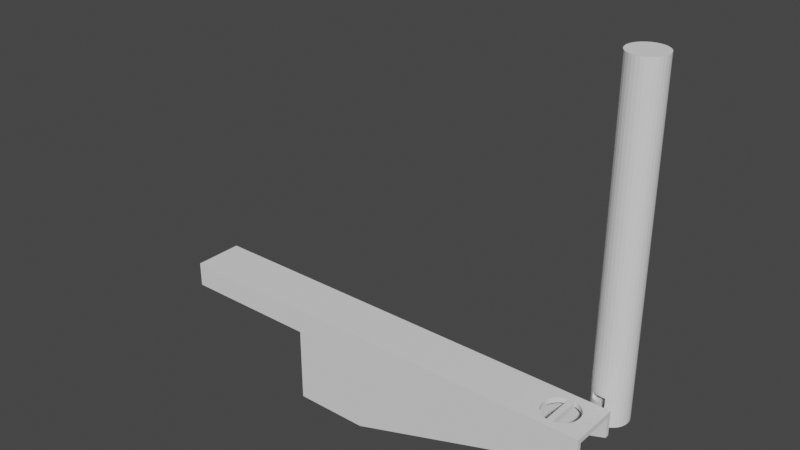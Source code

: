 # Source: table_tennis_net_holder.blend  (saved by Blender 3.0.42; exported with 4.5.12 LTS)
import bpy
from mathutils import Matrix  # noqa: F401  (used for matrix-valued properties, if any)

bpy.ops.wm.read_factory_settings(use_empty=True)
scene = bpy.context.scene
scene.name = 'Scene'

# ---- collections
col_collection = bpy.data.collections.new('Collection'); scene.collection.children.link(col_collection)

# ---- world
world_world = bpy.data.worlds.new('World'); scene.world = world_world
world_world.use_nodes = True; world_world.node_tree.nodes.clear()
_N = world_world.node_tree.nodes; _L = world_world.node_tree.links
n0 = _N.new('ShaderNodeOutputWorld'); n0.name = 'World Output'; n0.location = (300, 300)
n1 = _N.new('ShaderNodeBackground'); n1.name = 'Background'; n1.location = (10, 300)
n1.inputs[0].default_value = (0.05088, 0.05088, 0.05088, 1.0)
_L.new(n1.outputs[0], n0.inputs[0])
n0.is_active_output = True
world_world.color = (0.05088, 0.05088, 0.05088)
world_world.use_sun_shadow = False
world_world.sun_shadow_jitter_overblur = 0.0

# ---- meshes
me_cylinder = bpy.data.meshes.new('Cylinder')
me_cylinder.from_pydata([(0.9235, 0.3826, -1.031), (0.7068, -0.7072, -1.031), (0.8311, 0.5555, 12.0), (0.8311, -0.5556, 12.0), (0.8311, 0.5555, -1.031), (0.8311, -0.5556, -1.031), (0.7068, 0.7071, 12.0), (0.9235, -0.3827, 12.0), (0.7068, 0.7071, -1.031), (0.9235, -0.3827, -1.031), (0.5552, 0.8314, 12.0), (0.9804, -0.1951, 12.0), (0.5552, 0.8314, -1.031), (0.9804, -0.1951, -1.031), (0.9997, -5.054e-05, 12.0), (0.9997, -5.054e-05, -1.031), (0.9804, 0.195, 12.0), (0.9804, 0.195, -1.031), (0.9235, 0.3826, 12.0), (0.7068, -0.7072, 12.0), (0.5552, -0.8315, -1.031), (0.5552, -0.8315, 12.0), (0.3823, -0.9239, -1.031), (0.3823, -0.9239, 12.0), (0.1948, -0.9808, 12.0), (-0.1954, -0.9808, -1.031), (-0.1954, -0.9808, 12.0), (-0.383, -0.9239, -1.031), (-0.383, -0.9239, 12.0), (-0.5559, -0.8315, -1.031), (-0.5559, -0.8315, 12.0), (-0.7074, -0.7072, -1.031), (-0.7074, -0.7072, 12.0), (-0.8318, -0.5556, -1.031), (-0.8318, -0.5556, 12.0), (-0.9242, -0.3827, -1.031), (-0.9242, -0.3827, 12.0), (-0.9811, -0.1951, -1.031), (-0.9811, -0.1951, 12.0), (-1.0, -5.054e-05, -1.031), (-1.0, -5.054e-05, 12.0), (-0.9811, 0.195, -1.031), (-0.9811, 0.195, 12.0), (-0.9242, 0.3826, -1.031), (-0.9242, 0.3826, 12.0), (-0.8318, 0.5555, -1.031), (-0.8318, 0.5555, 12.0), (-0.7074, 0.7071, -1.031), (-0.7074, 0.7071, 12.0), (-0.5559, 0.8314, -1.031), (-0.5559, 0.8314, 12.0), (-0.383, 0.9238, -1.031), (-0.383, 0.9238, 12.0), (-0.1954, 0.9807, -1.031), (0.1948, 0.9807, -1.031), (-0.1954, 0.9807, 12.0), (0.1948, 0.9807, 12.0), (0.1948, -0.9808, -1.031), (-0.1954, -0.9808, 0.109), (-0.1954, -0.9808, -0.171), (-0.383, -0.9239, 0.109), (-0.383, -0.9239, -0.171), (-0.5559, -0.8315, 0.109), (-0.5559, -0.8315, -0.171), (-0.1954, 0.9807, 0.109), (-0.1954, -5.054e-05, -0.171), (-0.1954, -5.054e-05, 0.109), (0.3893, 0.9249, -1.032), (0.3893, 0.9249, 12.0), (0.5552, 0.8314, 0.1023), (0.5552, 0.8314, -0.1644), (-0.000337, 0.9979, 12.0), (-0.000337, 0.9979, 0.1056), (-0.000337, -0.998, 12.0), (-0.000337, -0.998, 0.1056), (0.1948, 0.9807, 0.1023), (0.1948, 0.9807, -0.1644), (0.1948, -0.9808, 0.1023), (0.1948, -5.054e-05, -0.1644), (0.1948, -5.054e-05, 0.1023), (0.3893, 0.9249, 0.1017), (0.3893, 0.9249, -0.165)], [], [(5, 3, 19, 1), (39, 40, 42, 41), (9, 7, 3, 5), (41, 42, 44, 43), (13, 11, 7, 9), (43, 44, 46, 45), (15, 14, 11, 13), (45, 46, 48, 47), (17, 16, 14, 15), (47, 48, 50, 49), (0, 18, 16, 17), (49, 50, 52, 51), (4, 2, 18, 0), (63, 61, 59, 65), (8, 6, 2, 4), (54, 67, 12, 8, 4, 0, 17, 15, 13, 9, 5, 1, 20, 22, 57), (70, 69, 10, 6, 8, 12), (6, 10, 68, 56, 71, 55, 52, 50, 48, 46, 44, 42, 40, 38, 36, 34, 32, 30, 28, 26, 73, 24, 23, 21, 19, 3, 7, 11, 14, 16, 18, 2), (26, 58, 74, 73), (53, 25, 27, 29, 31, 33, 35, 37, 39, 41, 43, 45, 47, 49, 51), (51, 52, 55, 64, 53), (60, 28, 30, 62), (58, 26, 28, 60), (1, 19, 21, 20), (37, 38, 40, 39), (35, 36, 38, 37), (33, 34, 36, 35), (31, 32, 34, 33), (63, 62, 30, 32, 31, 29), (54, 57, 77, 79, 78, 76), (27, 61, 63, 29), (65, 66, 62, 63), (25, 59, 61, 27), (80, 68, 10, 69), (66, 58, 60, 62), (20, 21, 23, 22), (75, 56, 68, 80), (54, 76, 81, 67), (67, 81, 70, 12), (64, 55, 71, 72), (22, 23, 24, 77, 57), (69, 70, 78, 79), (70, 81, 76, 78), (69, 79, 75, 80), (66, 64, 72, 75, 79, 77, 74, 58), (72, 71, 56, 75), (73, 74, 77, 24), (25, 53, 64, 66, 65, 59)])
_uv = me_cylinder.uv_layers.new(name='UVMap')
_uv.uv.foreach_set('vector', [0.6562, 0.5, 0.6562, 1.0, 0.625, 1.0, 0.625, 0.5, 0.25, 0.5, 0.25, 1.0, 0.2188, 1.0, 0.2188, 0.5, 0.6875, 0.5, 0.6875, 1.0, 0.6562, 1.0, 0.6562, 0.5, 0.2188, 0.5, 0.2188, 1.0, 0.1875, 1.0, 0.1875, 0.5, 0.7188, 0.5, 0.7188, 1.0, 0.6875, 1.0, 0.6875, 0.5, 0.1875, 0.5, 0.1875, 1.0, 0.1562, 1.0, 0.1562, 0.5, 0.75, 0.5, 0.75, 1.0, 0.7188, 1.0, 0.7188, 0.5, 0.1562, 0.5, 0.1562, 1.0, 0.125, 1.0, 0.125, 0.5, 0.7812, 0.5, 0.7812, 1.0, 0.75, 1.0, 0.75, 0.5, 0.125, 0.5, 0.125, 1.0, 0.09375, 1.0, 0.09375, 0.5, 0.8125, 0.5, 0.8125, 1.0, 0.7812, 1.0, 0.7812, 0.5, 0.09375, 0.5, 0.09375, 1.0, 0.0625, 1.0, 0.0625, 0.5, 0.8438, 0.5, 0.8438, 1.0, 0.8125, 1.0, 0.8125, 0.5, 0.4062, 0.725, 0.4375, 0.725, 0.4688, 0.725, 0.4395, 0.3658, 0.875, 0.5, 0.875, 1.0, 0.8438, 1.0, 0.8438, 0.5, 0.7968, 0.4854, 0.8401, 0.4675, 0.8833, 0.4496, 0.9197, 0.4197, 0.9496, 0.3833, 0.9717, 0.3418, 0.9854, 0.2968, 0.99, 0.25, 0.9854, 0.2032, 0.9717, 0.1582, 0.9496, 0.1167, 0.9197, 0.08029, 0.8833, 0.05045, 0.8418, 0.02827, 0.7968, 0.01461, 0.9062, 0.7167, 0.9062, 0.7833, 0.9062, 1.0, 0.875, 1.0, 0.875, 0.5, 0.9062, 0.5, 0.875, 1.0, 0.9062, 1.0, 0.9375, 1.0, 0.9688, 1.0, 0.5, 1.0, 0.03125, 1.0, 0.0625, 1.0, 0.09375, 1.0, 0.125, 1.0, 0.1562, 1.0, 0.1875, 1.0, 0.2188, 1.0, 0.25, 1.0, 0.2812, 1.0, 0.3125, 1.0, 0.3438, 1.0, 0.375, 1.0, 0.4062, 1.0, 0.4375, 1.0, 0.4688, 1.0, 0.5, 1.0, 0.5312, 1.0, 0.5625, 1.0, 0.5938, 1.0, 0.625, 1.0, 0.6562, 1.0, 0.6875, 1.0, 0.7188, 1.0, 0.75, 1.0, 0.7812, 1.0, 0.8125, 1.0, 0.8438, 1.0, 0.4688, 1.0, 0.4687, 0.775, 0.2344, 0.3875, 0.3828, 0.5073, 0.7032, 0.4854, 0.7032, 0.01461, 0.6582, 0.02827, 0.6167, 0.05045, 0.5803, 0.08029, 0.5504, 0.1167, 0.5283, 0.1582, 0.5146, 0.2032, 0.51, 0.25, 0.5146, 0.2968, 0.5283, 0.3418, 0.5504, 0.3833, 0.5803, 0.4197, 0.6167, 0.4496, 0.6582, 0.4717, 0.0625, 0.5, 0.0625, 1.0, 0.03125, 1.0, 0.03125, 0.775, 0.03125, 0.5, 0.4375, 0.775, 0.4375, 1.0, 0.4062, 1.0, 0.4062, 0.775, 0.4687, 0.775, 0.4688, 1.0, 0.4375, 1.0, 0.4375, 0.775, 0.625, 0.5, 0.625, 1.0, 0.5938, 1.0, 0.5938, 0.5, 0.2812, 0.5, 0.2812, 1.0, 0.25, 1.0, 0.25, 0.5, 0.3125, 0.5, 0.3125, 1.0, 0.2812, 1.0, 0.2812, 0.5, 0.3438, 0.5, 0.3438, 1.0, 0.3125, 1.0, 0.3125, 0.5, 0.375, 0.5, 0.375, 1.0, 0.3438, 1.0, 0.3438, 0.5, 0.4062, 0.725, 0.4062, 0.775, 0.4062, 1.0, 0.375, 1.0, 0.375, 0.5, 0.4062, 0.5, 0.9688, 0.5, 0.5312, 0.5, 0.3984, 0.225, 0.6836, 0.5041, 0.6992, 0.5032, 0.9688, 0.7167, 0.4375, 0.5, 0.4375, 0.725, 0.4062, 0.725, 0.4062, 0.5, 0.4348, 0.721, 0.3809, 0.3915, 0.4062, 0.775, 0.4062, 0.725, 0.4688, 0.5, 0.4688, 0.725, 0.4375, 0.725, 0.4375, 0.5, 0.9375, 0.7835, 0.9375, 1.0, 0.9062, 1.0, 0.9062, 0.7833, 0.3809, 0.3915, 0.4687, 0.775, 0.4375, 0.775, 0.4062, 0.775, 0.5938, 0.5, 0.5938, 1.0, 0.5625, 1.0, 0.5625, 0.5, 0.9688, 0.7833, 0.9688, 1.0, 0.9375, 1.0, 0.9375, 0.7835, 0.9688, 0.5, 0.9688, 0.7167, 0.9375, 0.7169, 0.9375, 0.5, 0.9375, 0.5, 0.9375, 0.7169, 0.9062, 0.7167, 0.9062, 0.5, 0.03125, 0.775, 0.03125, 1.0, 0.5, 1.0, 0.5, 0.7792, 0.5625, 0.5, 0.5625, 1.0, 0.5312, 1.0, 0.5312, 0.7833, 0.5312, 0.5, 0.9062, 0.7833, 0.9062, 0.7167, 0.6992, 0.5032, 0.6836, 0.5041, 0.9062, 0.7167, 0.9375, 0.7169, 0.9688, 0.7167, 0.6992, 0.5032, 0.9062, 0.7833, 0.6836, 0.5041, 0.9688, 0.7833, 0.9375, 0.7835, 0.0, 0.0, 0.0, 0.0, 0.0, 0.0, 0.0, 0.0, 0.0, 0.0, 0.0, 0.0, 0.0, 0.0, 0.0, 0.0, 0.5, 0.7792, 0.5, 1.0, 0.9688, 1.0, 0.9688, 0.7833, 0.3828, 0.5073, 0.2344, 0.3875, 0.0, 0.0, 0.2968, 0.01461, 0.7032, 0.01461, 0.7032, 0.4854, 0.3336, 0.7684, 0.3809, 0.3915, 0.4395, 0.3658, 0.4782, 0.01461])
me_cylinder.use_remesh_fix_poles = True
me_cylinder.use_remesh_preserve_attributes = False
me_cylinder.update()
me_cube_001 = bpy.data.meshes.new('Cube.001')
me_cube_001.from_pydata([(0.0, 0.0, 0.0), (0.0, 0.0, 1.0), (0.0, 2.0, 0.0), (0.0, 2.0, 1.0), (8.65, 0.0, 0.7929), (18.0, 0.0, 1.0), (18.0, 2.0, 0.0), (18.0, 2.0, 1.0), (5.65, 2.0, 0.0), (5.65, 2.0, 1.0), (5.65, 0.0, 0.0), (5.65, 0.0, 1.0), (5.65, 0.0, -3.0), (5.65, 2.0, -3.0), (8.65, 2.0, 1.0), (8.65, 0.0, -3.0), (8.65, 2.0, -3.0), (8.65, 0.0, 1.0), (14.83, 0.0, -1.017), (14.83, 2.0, -1.017), (18.0, 0.0, 0.0), (18.0, 2.0, 0.7929), (14.83, 2.0, 1.0), (14.83, 0.0, 1.0), (0.0, 1.833, 0.0), (0.0, 0.1667, 0.0), (0.0, 0.1667, 1.0), (0.0, 1.833, 1.0), (18.0, 0.1667, 0.0), (18.0, 1.833, 1.0), (18.0, 0.1667, 1.0), (5.65, 1.833, 1.0), (5.65, 0.1667, 1.0), (5.65, 1.833, 0.0), (5.65, 0.1667, 0.0), (5.65, 1.833, -3.0), (5.65, 0.1667, -3.0), (8.65, 1.833, 1.0), (8.65, 0.1667, 1.0), (8.65, 1.833, -3.0), (8.65, 0.1667, -3.0), (14.83, 1.833, 1.0), (14.83, 0.1667, 1.0), (14.83, 0.1667, -1.017), (14.83, 2.0, 0.7929), (14.83, 0.0, 0.7929), (8.65, 2.0, 0.7929), (18.0, 0.0, 0.7929), (18.0, 0.1667, 0.7929), (18.0, 1.833, 0.7929), (18.0, 1.833, 0.0), (14.83, 1.833, -1.017), (14.83, 0.1667, 0.7929), (14.83, 1.833, 0.7929), (16.6, 0.2939, 0.7929), (16.6, 0.2939, 1.0), (16.45, 0.3344, 0.7929), (16.45, 0.3344, 1.0), (16.01, 0.9928, 1.0), (16.02, 0.8537, 1.0), (16.02, 1.132, 1.0), (16.06, 1.265, 1.0), (16.13, 1.389, 1.0), (16.22, 1.497, 1.0), (16.6, 1.692, 1.0), (16.32, 1.585, 1.0), (16.45, 1.651, 1.0), (16.32, 0.4003, 0.7929), (17.22, 1.497, 1.0), (17.12, 1.585, 1.0), (16.32, 0.4003, 1.0), (16.99, 1.651, 1.0), (16.84, 1.692, 1.0), (16.22, 0.4889, 0.7929), (16.22, 0.4889, 1.0), (16.13, 0.5969, 0.7929), (16.13, 0.5969, 1.0), (16.06, 0.7201, 1.0), (16.06, 0.7201, 0.7929), (16.99, 0.3344, 1.0), (16.84, 0.2939, 1.0), (17.43, 0.9928, 1.0), (17.42, 1.132, 1.0), (17.38, 0.7201, 1.0), (17.42, 0.8537, 1.0), (17.38, 1.265, 1.0), (17.12, 0.4003, 1.0), (17.22, 0.4889, 1.0), (17.31, 0.5969, 1.0), (17.31, 1.389, 1.0), (16.02, 0.8537, 0.7929), (16.01, 0.9928, 0.7929), (16.02, 1.132, 0.7929), (16.06, 1.265, 0.7929), (16.84, 0.2939, 0.7929), (16.99, 0.3344, 0.7929), (17.43, 0.9928, 0.7929), (17.42, 1.132, 0.7929), (17.38, 0.7201, 0.7929), (17.42, 0.8537, 0.7929), (17.38, 1.265, 0.7929), (17.12, 0.4003, 0.7929), (17.22, 0.4889, 0.7929), (17.31, 0.5969, 0.7929), (16.13, 1.389, 0.7929), (17.31, 1.389, 0.7929), (16.22, 1.497, 0.7929), (16.32, 1.585, 0.7929), (16.45, 1.651, 0.7929), (16.84, 1.692, 0.7929), (16.6, 1.692, 0.7929), (17.22, 1.497, 0.7929), (17.12, 1.585, 0.7929), (16.99, 1.651, 0.7929)], [], [(24, 27, 3, 2), (45, 23, 17, 4), (48, 30, 5, 47), (10, 11, 1, 0), (32, 26, 1, 11), (8, 9, 14, 46, 16, 13), (25, 34, 10, 0), (38, 32, 11, 17), (2, 3, 9, 8), (34, 36, 12, 10), (46, 44, 19, 16), (42, 38, 17, 23), (36, 40, 15, 12), (12, 15, 4, 17, 11, 10), (30, 42, 23, 5), (21, 44, 22, 7), (45, 47, 5, 23), (51, 39, 16, 19), (50, 51, 19, 6), (20, 18, 43, 28), (18, 15, 40, 43), (43, 40, 39, 51), (7, 22, 41, 29), (72, 64, 55, 80), (88, 30, 29, 89, 85, 82, 81, 84, 83), (89, 29, 41, 42, 30, 88, 87, 86, 79, 80, 55, 57, 70, 74, 76, 77, 59, 58, 60, 61, 62, 63, 65, 66, 64, 72, 71, 69, 68), (13, 16, 39, 35), (35, 39, 40, 36), (22, 14, 37, 41), (41, 37, 38, 42), (8, 13, 35, 33), (33, 35, 36, 34), (14, 9, 31, 37), (37, 31, 32, 38), (2, 8, 33, 24), (24, 33, 34, 25), (9, 3, 27, 31), (31, 27, 26, 32), (21, 7, 29, 49), (49, 29, 30, 48), (0, 1, 26, 25), (25, 26, 27, 24), (6, 21, 49, 50), (18, 20, 47, 45), (6, 19, 44, 21), (14, 22, 44, 46), (28, 48, 47, 20), (18, 45, 4, 15), (43, 51, 53, 52), (51, 50, 49, 53), (43, 52, 48, 28), (94, 54, 110, 109), (103, 48, 52, 53, 49, 105, 111, 112, 113, 109, 110, 108, 107, 106, 104, 93, 92, 91, 90, 78, 75, 73, 67, 56, 54, 94, 95, 101, 102), (105, 49, 48, 103, 98, 99, 96, 97, 100), (113, 71, 72, 109), (112, 69, 71, 113), (111, 68, 69, 112), (89, 68, 111, 105), (85, 89, 105, 100), (82, 85, 100, 97), (81, 82, 97, 96), (84, 81, 96, 99), (83, 84, 99, 98), (88, 83, 98, 103), (87, 88, 103, 102), (86, 87, 102, 101), (79, 86, 101, 95), (80, 79, 95, 94), (54, 56, 57, 55), (57, 56, 67, 70), (70, 67, 73, 74), (75, 76, 74, 73), (78, 77, 76, 75), (90, 59, 77, 78), (91, 58, 59, 90), (92, 60, 58, 91), (93, 61, 60, 92), (104, 62, 61, 93), (106, 63, 62, 104), (107, 65, 63, 106), (108, 66, 65, 107), (110, 64, 66, 108), (109, 72, 80, 94), (55, 64, 110, 54)])
_uv = me_cube_001.uv_layers.new(name='UVMap')
_uv.uv.foreach_set('vector', [0.375, 0.2292, 0.625, 0.2292, 0.625, 0.25, 0.375, 0.25, 0.5993, 0.7606, 0.625, 0.7606, 0.625, 0.7812, 0.6121, 0.7812, 0.5732, 0.7292, 0.625, 0.7292, 0.625, 0.75, 0.5732, 0.75, 0.375, 0.875, 0.625, 0.875, 0.625, 1.0, 0.375, 1.0, 0.75, 0.7292, 0.875, 0.7292, 0.875, 0.75, 0.75, 0.75, 0.375, 0.375, 0.625, 0.375, 0.625, 0.4688, 0.6121, 0.4688, 0.375, 0.4688, 0.375, 0.4375, 0.125, 0.7292, 0.25, 0.7292, 0.25, 0.75, 0.125, 0.75, 0.6562, 0.7292, 0.75, 0.7292, 0.75, 0.75, 0.6562, 0.75, 0.375, 0.25, 0.625, 0.25, 0.625, 0.375, 0.375, 0.375, 0.25, 0.7292, 0.3125, 0.7292, 0.3125, 0.75, 0.25, 0.75, 0.6121, 0.4688, 0.5993, 0.4894, 0.375, 0.4894, 0.375, 0.4688, 0.6356, 0.7292, 0.6562, 0.7292, 0.6562, 0.75, 0.6356, 0.75, 0.3125, 0.7292, 0.3438, 0.7292, 0.3438, 0.75, 0.3125, 0.75, 0.375, 0.8125, 0.375, 0.7812, 0.6121, 0.7812, 0.625, 0.7812, 0.625, 0.875, 0.375, 0.875, 0.625, 0.7292, 0.6356, 0.7292, 0.6356, 0.75, 0.625, 0.75, 0.5732, 0.5, 0.5982, 0.4905, 0.625, 0.4894, 0.625, 0.5, 0.5993, 0.7606, 0.5732, 0.75, 0.625, 0.75, 0.625, 0.7606, 0.3644, 0.5208, 0.3438, 0.5208, 0.3438, 0.5, 0.3644, 0.5, 0.375, 0.5208, 0.3644, 0.5208, 0.3644, 0.5, 0.375, 0.5, 0.375, 0.75, 0.3644, 0.75, 0.3644, 0.7292, 0.375, 0.7292, 0.3644, 0.75, 0.3438, 0.75, 0.3438, 0.7292, 0.3644, 0.7292, 0.3644, 0.7292, 0.3438, 0.7292, 0.3438, 0.5208, 0.3644, 0.5208, 0.625, 0.5, 0.6356, 0.5, 0.6356, 0.5208, 0.625, 0.5208, 0.6288, 0.5385, 0.6297, 0.5385, 0.6297, 0.7133, 0.6288, 0.7133, 0.6273, 0.6754, 0.625, 0.7292, 0.625, 0.5208, 0.6273, 0.5764, 0.6271, 0.5918, 0.6269, 0.6085, 0.6269, 0.6259, 0.6269, 0.6433, 0.6271, 0.66, 0.6273, 0.5764, 0.625, 0.5208, 0.6356, 0.5208, 0.6356, 0.7292, 0.625, 0.7292, 0.6273, 0.6754, 0.6276, 0.6889, 0.628, 0.7, 0.6284, 0.7082, 0.6288, 0.7133, 0.6297, 0.7133, 0.6302, 0.7082, 0.6306, 0.7, 0.631, 0.6889, 0.6313, 0.6754, 0.6315, 0.66, 0.6316, 0.6433, 0.6317, 0.6259, 0.6316, 0.6085, 0.6315, 0.5918, 0.6313, 0.5764, 0.631, 0.5629, 0.6306, 0.5518, 0.6302, 0.5436, 0.6297, 0.5385, 0.6288, 0.5385, 0.6284, 0.5436, 0.628, 0.5518, 0.6276, 0.5629, 0.3125, 0.5, 0.3438, 0.5, 0.3438, 0.5208, 0.3125, 0.5208, 0.3125, 0.5208, 0.3438, 0.5208, 0.3438, 0.7292, 0.3125, 0.7292, 0.6356, 0.5, 0.6562, 0.5, 0.6562, 0.5208, 0.6356, 0.5208, 0.6356, 0.5208, 0.6562, 0.5208, 0.6562, 0.7292, 0.6356, 0.7292, 0.25, 0.5, 0.3125, 0.5, 0.3125, 0.5208, 0.25, 0.5208, 0.25, 0.5208, 0.3125, 0.5208, 0.3125, 0.7292, 0.25, 0.7292, 0.6562, 0.5, 0.75, 0.5, 0.75, 0.5208, 0.6562, 0.5208, 0.6562, 0.5208, 0.75, 0.5208, 0.75, 0.7292, 0.6562, 0.7292, 0.125, 0.5, 0.25, 0.5, 0.25, 0.5208, 0.125, 0.5208, 0.125, 0.5208, 0.25, 0.5208, 0.25, 0.7292, 0.125, 0.7292, 0.75, 0.5, 0.875, 0.5, 0.875, 0.5208, 0.75, 0.5208, 0.75, 0.5208, 0.875, 0.5208, 0.875, 0.7292, 0.75, 0.7292, 0.5732, 0.5, 0.625, 0.5, 0.625, 0.5208, 0.5732, 0.5208, 0.5732, 0.5208, 0.625, 0.5208, 0.625, 0.7292, 0.5732, 0.7292, 0.375, 0.0, 0.625, 0.0, 0.625, 0.02083, 0.375, 0.02083, 0.375, 0.02083, 0.625, 0.02083, 0.625, 0.2292, 0.375, 0.2292, 0.375, 0.5, 0.5732, 0.5, 0.5732, 0.5208, 0.375, 0.5208, 0.375, 0.7606, 0.375, 0.75, 0.5732, 0.75, 0.5993, 0.7606, 0.375, 0.5, 0.3644, 0.5, 0.5982, 0.4905, 0.5732, 0.5, 0.625, 0.4688, 0.625, 0.4894, 0.5993, 0.4894, 0.6121, 0.4688, 0.375, 0.7292, 0.5732, 0.7292, 0.5732, 0.75, 0.375, 0.75, 0.375, 0.7606, 0.5993, 0.7606, 0.6121, 0.7812, 0.375, 0.7812, 0.3644, 0.7292, 0.3644, 0.5208, 0.3644, 0.5208, 0.3644, 0.7292, 0.3644, 0.5208, 0.375, 0.5208, 0.5732, 0.5208, 0.3644, 0.5208, 0.3644, 0.7292, 0.3644, 0.7292, 0.5732, 0.7292, 0.375, 0.7292, 0.4981, 0.7133, 0.4798, 0.7133, 0.4798, 0.5385, 0.4981, 0.5385, 0.528, 0.6754, 0.5732, 0.7292, 0.3644, 0.7292, 0.3644, 0.5208, 0.5732, 0.5208, 0.528, 0.5764, 0.5221, 0.5629, 0.515, 0.5518, 0.5069, 0.5436, 0.4981, 0.5385, 0.4798, 0.5385, 0.471, 0.5436, 0.4628, 0.5518, 0.4557, 0.5629, 0.4499, 0.5764, 0.4455, 0.5918, 0.4429, 0.6085, 0.442, 0.6259, 0.4429, 0.6433, 0.4455, 0.66, 0.4499, 0.6754, 0.4557, 0.6889, 0.4628, 0.7, 0.471, 0.7082, 0.4798, 0.7133, 0.4981, 0.7133, 0.5069, 0.7082, 0.515, 0.7, 0.5221, 0.6889, 0.528, 0.5764, 0.5732, 0.5208, 0.5732, 0.7292, 0.528, 0.6754, 0.5323, 0.66, 0.535, 0.6433, 0.5359, 0.6259, 0.535, 0.6085, 0.5323, 0.5918, 0.9375, 0.7676, 0.9375, 0.8193, 0.9688, 0.8193, 0.9688, 0.7676, 0.9062, 0.7676, 0.9062, 0.8193, 0.9375, 0.8193, 0.9375, 0.7676, 0.875, 0.7676, 0.875, 0.8193, 0.9062, 0.8193, 0.9062, 0.7676, 0.8438, 0.8193, 0.875, 0.8193, 0.875, 0.7676, 0.8438, 0.7676, 0.8125, 0.8193, 0.8438, 0.8193, 0.8438, 0.7676, 0.8125, 0.7676, 0.7812, 0.8193, 0.8125, 0.8193, 0.8125, 0.7676, 0.7812, 0.7676, 0.75, 0.8193, 0.7812, 0.8193, 0.7812, 0.7676, 0.75, 0.7676, 0.7188, 0.8193, 0.75, 0.8193, 0.75, 0.7676, 0.7188, 0.7676, 0.6875, 0.8193, 0.7188, 0.8193, 0.7188, 0.7676, 0.6875, 0.7676, 0.6562, 0.8193, 0.6875, 0.8193, 0.6875, 0.7676, 0.6562, 0.7676, 0.625, 0.8193, 0.6562, 0.8193, 0.6562, 0.7676, 0.625, 0.7676, 0.5938, 0.8193, 0.625, 0.8193, 0.625, 0.7676, 0.5938, 0.7676, 0.5625, 0.8193, 0.5938, 0.8193, 0.5938, 0.7676, 0.5625, 0.7676, 0.5312, 0.8193, 0.5625, 0.8193, 0.5625, 0.7676, 0.5312, 0.7676, 0.4688, 0.7676, 0.4375, 0.7676, 0.4375, 0.8193, 0.4688, 0.8193, 0.4375, 0.8193, 0.4375, 0.7676, 0.4062, 0.7676, 0.4062, 0.8193, 0.4062, 0.8193, 0.4062, 0.7676, 0.375, 0.7676, 0.375, 0.8193, 0.3438, 0.7676, 0.3438, 0.8193, 0.375, 0.8193, 0.375, 0.7676, 0.3125, 0.7676, 0.3125, 0.8193, 0.3438, 0.8193, 0.3438, 0.7676, 0.2812, 0.7676, 0.2812, 0.8193, 0.3125, 0.8193, 0.3125, 0.7676, 0.25, 0.7676, 0.25, 0.8193, 0.2812, 0.8193, 0.2812, 0.7676, 0.2188, 0.7676, 0.2188, 0.8193, 0.25, 0.8193, 0.25, 0.7676, 0.1875, 0.7676, 0.1875, 0.8193, 0.2188, 0.8193, 0.2188, 0.7676, 0.1562, 0.7676, 0.1562, 0.8193, 0.1875, 0.8193, 0.1875, 0.7676, 0.125, 0.7676, 0.125, 0.8193, 0.1562, 0.8193, 0.1562, 0.7676, 0.09375, 0.7676, 0.09375, 0.8193, 0.125, 0.8193, 0.125, 0.7676, 0.0625, 0.7676, 0.0625, 0.8193, 0.09375, 0.8193, 0.09375, 0.7676, 0.03125, 0.7676, 0.03125, 0.8193, 0.0625, 0.8193, 0.0625, 0.7676, 0.9688, 0.7676, 0.9688, 0.8193, 0.3815, 0.19, 0.4058, 0.2402, 0.3838, 0.01461, 0.274, 0.8141, 0.3436, 0.7608, 0.4356, 0.01461])
me_cube_001.use_remesh_fix_poles = True
me_cube_001.use_remesh_preserve_attributes = False
me_cube_001.update()

# ---- objects
ob_cylinder = bpy.data.objects.new('Cylinder', me_cylinder)
ob_cube = bpy.data.objects.new('Cube', me_cube_001)

# ---- transforms, parenting, visibility, modifiers, constraints
ob_cylinder.location = (17.44, 3.053, 1.0)
ob_cylinder.scale = (0.7126, 0.7126, 1.0)
ob_cube.location = (0.0, 0.0, 0.0)

# ---- collection membership
col_collection.objects.link(ob_cylinder)
col_collection.objects.link(ob_cube)

# ---- scene / render settings (as saved in the file)
scene.frame_start = 1; scene.frame_end = 250; scene.frame_set(1)
scene.render.engine = 'BLENDER_EEVEE_NEXT'
scene.cycles.sampling_pattern = 'TABULATED_SOBOL'
scene.cycles.use_light_tree = False
scene.view_settings.view_transform = 'Filmic'
bpy.context.view_layer.update()

# ---- added for rendering (the .blend has no active camera and no usable light): camera, sun
cam_auto = bpy.data.cameras.new('AutoCamera')
cam_auto.lens = 50.0
cam_auto.sensor_width = 36.0
cam_auto.clip_end = 1000.0
ob_auto_camera = bpy.data.objects.new('AutoCamera', cam_auto)
scene.collection.objects.link(ob_auto_camera)
ob_auto_camera.location = (31.7287, -25.3035, 23.1236)
ob_auto_camera.rotation_euler = (1.09748, -7.21219e-08, 0.694738)
scene.camera = ob_auto_camera
light_auto_sun = bpy.data.lights.new('AutoSun', 'SUN')
light_auto_sun.energy = 3.0
light_auto_sun.angle = 0.0523599
ob_auto_sun = bpy.data.objects.new('AutoSun', light_auto_sun)
scene.collection.objects.link(ob_auto_sun)
ob_auto_sun.rotation_euler = (0.872665, 0.174533, 0.523599)
bpy.context.view_layer.update()
